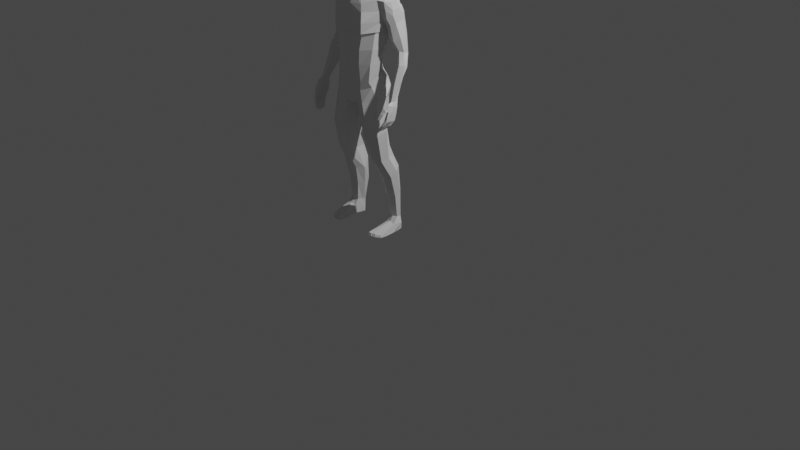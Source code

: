 # Source: uploads_files_3893085_Human_LowPoly.blend  (saved by Blender 3.3.6; exported with 4.5.12 LTS)
import bpy
from mathutils import Matrix  # noqa: F401  (used for matrix-valued properties, if any)

bpy.ops.wm.read_factory_settings(use_empty=True)
scene = bpy.context.scene
scene.name = 'Scene'

# ---- collections
col_collection = bpy.data.collections.new('Collection'); scene.collection.children.link(col_collection)

# ---- materials (node trees are filled in below, after node groups)
mat_material = bpy.data.materials.new('Material')
mat_material.alpha_threshold = 0.0
mat_material.use_transparent_shadow = False
mat_material.line_color = (0.0, 0.0, 0.0, 1.0)

# ---- material node trees
mat_material.use_nodes = True; mat_material.node_tree.nodes.clear()
_N = mat_material.node_tree.nodes; _L = mat_material.node_tree.links
n0 = _N.new('ShaderNodeOutputMaterial'); n0.name = 'Material Output'; n0.location = (300, 300)
n1 = _N.new('ShaderNodeBsdfPrincipled'); n1.name = 'Principled BSDF'; n1.location = (10, 300)
n1.distribution = 'GGX'
n1.subsurface_method = 'RANDOM_WALK_SKIN'
n1.inputs[2].default_value = 0.4
n1.inputs[3].default_value = 1.45
n1.inputs[27].default_value = (0.0, 0.0, 0.0, 1.0)
n1.inputs[28].default_value = 1.0
_L.new(n1.outputs[0], n0.inputs[0])
n0.is_active_output = True

# ---- world
world_world = bpy.data.worlds.new('World'); scene.world = world_world
world_world.use_nodes = True; world_world.node_tree.nodes.clear()
_N = world_world.node_tree.nodes; _L = world_world.node_tree.links
n0 = _N.new('ShaderNodeOutputWorld'); n0.name = 'World Output'; n0.location = (300, 300)
n1 = _N.new('ShaderNodeBackground'); n1.name = 'Background'; n1.location = (10, 300)
n1.inputs[0].default_value = (0.05088, 0.05088, 0.05088, 1.0)
_L.new(n1.outputs[0], n0.inputs[0])
n0.is_active_output = True
world_world.color = (0.05088, 0.05088, 0.05088)
world_world.use_sun_shadow = False
world_world.sun_shadow_jitter_overblur = 0.0

# ---- cameras
cam_camera = bpy.data.cameras.new('Camera')
cam_camera.clip_end = 100.0
cam_camera.ortho_scale = 7.314

# ---- lights
light_light = bpy.data.lights.new('Light', 'POINT')
light_light.transmission_factor = 0.0
light_light.energy = 1000.0
light_light.shadow_soft_size = 0.1
light_light.shadow_maximum_resolution = 0.006
light_light.use_absolute_resolution = True

# ---- meshes
me_cube = bpy.data.meshes.new('Cube')
me_cube.from_pydata([(0.1095, 0.01851, 2.775), (0.08881, -0.003416, 2.539), (0.1089, -0.2168, 2.748), (0.07407, -0.1296, 2.452), (0.0, 0.02597, 2.54), (0.0, -0.23, 2.766), (0.0, -0.1413, 2.429), (0.0, 0.03204, 2.793), (0.124, 0.0662, 2.677), (0.1254, -0.2137, 2.598), (0.0, 0.08273, 2.676), (0.0, -0.2638, 2.588), (0.1249, -0.09442, 2.805), (0.1156, -0.06576, 2.504), (0.0, -0.102, 2.829), (0.1548, -0.08566, 2.641), (0.0, -0.2223, 2.434), (0.0924, -0.1621, 2.455), (0.1066, -0.08739, 2.529), (0.1167, 0.00584, 2.558), (0.0, 0.0395, 2.553), (0.0, -0.07542, 2.338), (0.0, 0.09701, 2.442), (0.1208, -0.001946, 2.413), (0.08022, -0.05364, 2.353), (0.09138, 0.0689, 2.443), (0.0, -0.1165, 2.258), (0.0, 0.2097, 2.339), (0.2751, 0.06056, 2.354), (0.2518, -0.02372, 2.31), (0.262, 0.1905, 2.343), (0.0, -0.1579, 2.102), (0.0, 0.2427, 2.182), (0.3046, 0.1262, 2.046), (0.3162, 0.04036, 2.057), (0.2832, 0.2123, 2.101), (0.0, -0.1598, 1.693), (0.0, 0.1521, 1.755), (0.2592, 0.00463, 1.734), (0.2151, -0.07723, 1.715), (0.2086, 0.07373, 1.745), (0.0, -0.1443, 1.528), (0.0, 0.1614, 1.655), (0.2517, -0.01716, 1.595), (0.207, -0.09114, 1.544), (0.1901, 0.08364, 1.634), (0.43, 0.1304, 2.142), (0.3782, 0.1015, 2.323), (0.3318, 0.1344, 2.314), (0.3817, 0.1979, 2.139), (0.3582, 0.0494, 2.303), (0.4133, 0.05588, 2.121), (0.3024, 0.008358, 2.131), (0.3935, 0.04181, 2.186), (0.3161, 0.1241, 2.119), (0.2646, 0.2129, 2.17), (0.4281, 0.1217, 2.205), (0.3757, 0.1932, 2.202), (0.2857, 0.06432, 1.992), (0.2263, 0.1536, 1.94), (0.0, 0.1965, 1.941), (0.0, -0.1503, 1.994), (0.2551, -0.05466, 2.004), (0.3473, 0.004832, 2.155), (0.318, -0.00131, 2.306), (0.3215, 0.07287, 2.348), (0.3235, 0.1797, 2.334), (0.3118, 0.2278, 2.191), (0.3742, 0.02482, 2.093), (0.3329, 0.2318, 2.122), (0.4438, 0.1733, 1.809), (0.4836, 0.1429, 1.844), (0.4353, 0.0781, 1.858), (0.4689, 0.1065, 1.852), (0.3539, 0.1426, 1.83), (0.3457, 0.1858, 1.857), (0.3922, 0.09699, 1.841), (0.4353, 0.1859, 1.872), (0.3866, 0.2124, 1.863), (0.4874, -0.02889, 1.421), (0.4905, -0.07446, 1.43), (0.5033, -0.0567, 1.43), (0.4656, -0.04355, 1.414), (0.4691, -0.008286, 1.409), (0.4734, -0.0668, 1.422), (0.4866, -0.004856, 1.414), (0.4803, 0.01353, 1.408), (0.371, 0.1872, 1.785), (0.4014, 0.19, 1.778), (0.5046, -0.05126, 1.381), (0.4891, -0.1195, 1.409), (0.5185, -0.08574, 1.397), (0.4785, -0.07085, 1.377), (0.4789, -0.04045, 1.366), (0.4636, -0.09931, 1.398), (0.4931, -0.005597, 1.358), (0.4797, 0.01041, 1.354), (0.5052, -0.07853, 1.322), (0.5108, -0.1279, 1.35), (0.5258, -0.09903, 1.339), (0.4839, -0.09071, 1.331), (0.4837, -0.06458, 1.322), (0.4831, -0.1199, 1.341), (0.4886, -0.01068, 1.298), (0.4646, -0.01102, 1.299), (0.4996, -0.1023, 1.251), (0.5111, -0.1516, 1.275), (0.5163, -0.1249, 1.265), (0.4889, -0.1257, 1.265), (0.4893, -0.09637, 1.251), (0.4838, -0.1529, 1.275), (0.4848, -0.037, 1.237), (0.486, -0.02796, 1.239), (0.4538, -0.1162, 1.377), (0.4716, -0.1489, 1.385), (0.4997, -0.1443, 1.352), (0.4547, -0.1334, 1.34), (0.4443, -0.1519, 1.329), (0.4541, -0.175, 1.333), (0.4844, -0.1685, 1.321), (0.4548, -0.1591, 1.314), (0.437, -0.1787, 1.274), (0.4417, -0.1979, 1.279), (0.4626, -0.1915, 1.269), (0.4381, -0.1882, 1.264), (0.51, -0.1558, 1.264), (0.5122, -0.1328, 1.253), (0.4832, -0.1567, 1.264), (0.4868, -0.1307, 1.257), (0.4866, -0.1793, 1.212), (0.4673, -0.1714, 1.203), (0.4648, -0.1789, 1.22), (0.4667, -0.1578, 1.212), (0.4437, -0.1991, 1.154), (0.4227, -0.197, 1.148), (0.4313, -0.198, 1.166), (0.4292, -0.1829, 1.162), (0.487, -0.1301, 1.256), (0.4863, -0.1013, 1.243), (0.4954, -0.1082, 1.24), (0.4824, -0.04185, 1.229), (0.5129, -0.1301, 1.251), (0.4841, -0.03239, 1.233), (0.4643, -0.1544, 1.207), (0.465, -0.1319, 1.201), (0.4631, -0.142, 1.189), (0.4562, -0.07184, 1.182), (0.4832, -0.1569, 1.198), (0.467, -0.06069, 1.189), (0.4224, -0.1805, 1.155), (0.4205, -0.1641, 1.149), (0.4137, -0.1795, 1.138), (0.4212, -0.1089, 1.148), (0.4344, -0.1833, 1.145), (0.4333, -0.09647, 1.159), (0.5082, 0.07658, 1.736), (0.4747, 0.03734, 1.744), (0.4309, 0.0543, 1.729), (0.396, 0.09284, 1.705), (0.4116, 0.1378, 1.667), (0.504, 0.111, 1.719), (0.4614, 0.131, 1.693), (0.3767, 0.1246, 1.679), (0.477, -0.01857, 1.586), (0.4293, 0.03028, 1.565), (0.4334, 0.06969, 1.54), (0.4907, 0.03433, 1.572), (0.5106, 0.01592, 1.585), (0.4469, -0.005688, 1.574), (0.476, 0.05938, 1.555), (0.4225, 0.06346, 1.543), (0.3109, 0.2035, 1.98), (0.3577, 0.2341, 1.996), (0.3987, 0.04064, 1.952), (0.3406, 0.05579, 1.939), (0.4613, 0.1363, 1.994), (0.4088, 0.1983, 2.01), (0.3224, 0.1319, 1.938), (0.4487, 0.08265, 1.979), (0.1224, -0.1339, 1.703), (0.1252, -0.09982, 2.27), (0.1272, -0.1233, 1.541), (0.1771, -0.1505, 2.104), (0.1649, -0.1369, 1.975), (0.1523, 0.2537, 2.174), (0.1307, 0.1928, 1.941), (0.1316, 0.1461, 1.76), (0.121, 0.2019, 2.345), (0.1169, 0.164, 1.646), (0.1923, 0.04206, 2.376), (0.1859, 0.1005, 2.387), (0.1797, -0.0162, 2.349), (0.0, 0.03104, 1.249), (0.0, -0.1435, 1.441), (0.0, 0.187, 1.602), (0.1284, -0.1281, 1.463), (0.2307, -0.0761, 1.501), (0.2727, 0.006028, 1.516), (0.2125, 0.1235, 1.581), (0.1048, 0.1875, 1.601), (0.0, -0.124, 1.311), (0.03472, 0.03537, 1.246), (0.0686, -0.1104, 1.321), (0.2716, -0.05023, 1.392), (0.3137, 0.02539, 1.403), (0.2405, 0.1503, 1.48), (0.0, 0.2032, 1.44), (0.0, 0.1922, 1.506), (0.02905, 0.214, 1.526), (0.1778, 0.1824, 1.537), (0.03048, 0.2239, 1.451), (0.0, 0.1698, 1.318), (0.05751, 0.188, 1.291), (0.2256, 0.1422, 1.318), (0.1805, 0.2124, 1.448), (0.1615, -0.1374, 1.343), (0.1139, 0.1754, 1.293), (0.1129, 0.2187, 1.548), (0.1124, 0.2465, 1.45), (0.0, -0.1422, 1.369), (0.0, 0.195, 1.581), (0.02928, 0.2091, 1.555), (0.2268, -0.1319, 0.9999), (0.311, -0.08455, 1.045), (0.3336, 0.009817, 1.076), (0.2575, 0.04308, 0.5478), (0.0938, 0.01532, 1.026), (0.1469, -0.1086, 0.9858), (0.1656, 0.1387, 1.123), (0.1136, 0.1582, 1.105), (0.2555, 0.08274, 1.108), (0.1042, -0.1298, 1.381), (0.2317, 0.05021, 1.539), (0.0, 0.1729, 1.63), (0.2666, 0.1052, 1.441), (0.0, 0.2018, 1.352), (0.1116, 0.1734, 1.621), (0.04886, 0.218, 1.334), (0.1308, 0.2169, 1.323), (0.1928, 0.1736, 1.35), (0.2001, 0.09292, 1.61), (0.231, 0.0512, 1.588), (0.2463, -0.04654, 0.7297), (0.3035, -0.02801, 0.7666), (0.3256, 0.04443, 0.7996), (0.2879, 0.1274, 0.1465), (0.1642, 0.07216, 0.7467), (0.1897, -0.02905, 0.7292), (0.2339, 0.1247, 0.9131), (0.1546, 0.1139, 0.8812), (0.2874, 0.09142, 0.9039), (0.3316, 0.06685, 0.586), (0.3489, 0.1252, 0.6433), (0.1453, 0.1568, 0.5158), (0.1917, 0.07898, 0.5267), (0.2161, 0.2253, 0.6641), (0.1759, 0.2259, 0.6117), (0.297, 0.1981, 0.6668), (0.33, 0.1463, 0.1482), (0.3391, 0.1852, 0.1484), (0.3453, 0.08854, 0.08369), (0.2255, 0.1832, 0.1434), (0.2344, 0.1353, 0.1469), (0.2634, 0.2283, 0.1491), (0.2158, 0.2205, 0.143), (0.3091, 0.2064, 0.1514), (0.3437, 0.1754, 0.4005), (0.3298, 0.124, 0.3681), (0.2116, 0.1203, 0.3365), (0.1809, 0.1862, 0.3272), (0.292, 0.2273, 0.4111), (0.235, 0.2512, 0.4082), (0.1861, 0.2419, 0.3766), (0.2692, 0.1041, 0.3421), (0.2686, 0.05013, 0.007503), (0.3607, 0.07154, 0.00683), (0.3542, 0.1239, 0.004021), (0.2732, 0.1267, 0.001242), (0.2261, 0.1217, 0.003674), (0.2173, 0.05227, 0.01116), (0.2759, 0.2248, 0.001242), (0.214, 0.212, 0.001242), (0.33, 0.2041, 0.001242), (0.292, 0.09556, 0.1015), (0.2179, 0.2194, 0.07316), (0.2773, 0.2339, 0.07057), (0.2369, 0.1006, 0.08302), (0.366, 0.1698, 0.08494), (0.3312, 0.2059, 0.07279), (0.2191, 0.1755, 0.07056), (0.2685, -0.06597, 0.04595), (0.2785, -0.04865, 0.00246), (0.3625, -0.02725, 0.002345), (0.2131, -0.02814, 0.002319), (0.2281, -0.05983, 0.04559), (0.3547, -0.03845, 0.03871), (0.357, -0.09422, 0.004083), (0.2237, -0.14, 0.005414), (0.2271, -0.1305, 0.03329), (0.3513, -0.08869, 0.02449), (0.2264, -0.09136, 0.0397), (0.3534, -0.05736, 0.03139), (0.3609, -0.05257, 0.003011), (0.2166, -0.07546, 0.0003487), (0.2747, -0.09635, 0.03644), (0.2676, -0.08758, 0.04035), (0.277, -0.08912, 0.002719), (0.2717, -0.07979, 0.002812), (0.2776, -0.1328, 0.004799), (0.2739, -0.1201, 0.0312), (0.2638, -0.1397, 0.00469), (0.2632, -0.1296, 0.03188), (0.299, -0.1286, 0.004657), (0.2962, -0.1177, 0.03123), (0.3327, -0.1085, 0.003622), (0.3305, -0.09608, 0.02463), (0.2464, 0.2192, 2.261), (0.0, 0.2333, 2.266), (0.0, -0.144, 2.177), (0.2811, -0.01321, 2.213), (0.412, 0.1121, 2.254), (0.3644, 0.1782, 2.253), (0.3849, 0.04561, 2.234), (0.3115, 0.2018, 2.262), (0.3358, 0.00177, 2.227), (0.1574, -0.1274, 2.198), (0.153, 0.2432, 2.268), (0.2958, 0.09227, 2.031), (0.0, 0.2316, 2.069), (0.2681, -0.0572, 2.026), (0.2415, 0.1858, 2.045), (0.0, -0.1663, 2.021), (0.1724, -0.1495, 2.007), (0.1449, 0.2325, 2.064), (0.2269, 0.1812, 0.7791), (0.1731, 0.1746, 0.7576), (0.2891, 0.1395, 0.7894), (0.2224, 0.1064, 1.855), (0.0, -0.1681, 1.837), (0.2702, 0.0308, 1.858), (0.0, 0.1713, 1.851), (0.2356, -0.06621, 1.857), (0.1394, -0.1429, 1.846), (0.1312, 0.1685, 1.853)], [], [(3, 6, 21, 24), (15, 12, 2, 9), (10, 7, 0, 8), (9, 2, 5, 11), (12, 14, 5, 2), (17, 9, 11, 16), (20, 10, 8, 19), (18, 15, 9, 17), (19, 8, 15, 18), (0, 7, 14, 12), (8, 0, 12, 15), (4, 1, 25, 22), (6, 3, 17, 16), (13, 1, 19, 18), (1, 4, 20, 19), (3, 13, 18, 17), (22, 25, 187, 27), (190, 189, 28, 30), (13, 3, 24, 23), (1, 13, 23, 25), (319, 325, 182, 52), (317, 326, 184, 32), (24, 180, 29, 191), (189, 191, 29, 28), (341, 342, 179, 39), (340, 343, 186, 37), (65, 64, 50, 47), (324, 63, 53, 322), (39, 179, 181, 44), (37, 186, 188, 42), (339, 341, 39, 38), (337, 339, 38, 40), (43, 44, 196, 197), (38, 39, 44, 43), (40, 38, 43, 45), (320, 322, 53, 56), (321, 320, 56, 57), (66, 65, 47, 48), (323, 66, 48, 321), (177, 171, 75, 74), (176, 175, 71, 77), (68, 51, 53, 63), (35, 33, 54, 55), (33, 34, 52, 54), (46, 49, 57, 56), (51, 46, 56, 53), (69, 35, 55, 67), (330, 327, 58, 59), (327, 329, 62, 58), (328, 333, 185, 60), (329, 332, 183, 62), (49, 69, 67, 57), (34, 68, 63, 52), (171, 172, 78, 75), (173, 174, 76, 72), (316, 30, 66, 323), (30, 28, 65, 66), (319, 52, 63, 324), (28, 29, 64, 65), (75, 78, 88, 87), (163, 168, 84, 80), (167, 163, 80, 81), (168, 164, 82, 84), (172, 176, 77, 78), (175, 178, 73, 71), (174, 177, 74, 76), (178, 173, 72, 73), (81, 80, 90, 91), (84, 82, 92, 94), (79, 81, 91, 89), (86, 85, 95, 96), (77, 71, 70), (164, 170, 83, 82), (78, 77, 70, 88), (166, 167, 81, 79), (92, 93, 101, 100), (87, 74, 75), (170, 165, 86, 83), (165, 169, 85, 86), (169, 166, 79, 85), (95, 89, 97, 103), (93, 96, 104, 101), (94, 102, 116, 113), (80, 84, 94, 90), (83, 86, 96, 93), (85, 79, 89, 95), (82, 83, 93, 92), (101, 104, 112, 109), (98, 102, 110, 106), (99, 98, 106, 107), (102, 100, 108, 110), (96, 95, 103, 104), (89, 91, 99, 97), (94, 92, 100, 102), (91, 90, 98, 99), (108, 107, 126, 128), (103, 97, 105, 111), (100, 101, 109, 108), (104, 103, 111, 112), (97, 99, 107, 105), (116, 115, 119, 120), (98, 90, 114, 115), (90, 94, 113, 114), (102, 98, 115, 116), (117, 120, 124, 121), (115, 114, 118, 119), (113, 116, 120, 117), (114, 113, 117, 118), (122, 121, 124, 123), (118, 117, 121, 122), (120, 119, 123, 124), (119, 118, 122, 123), (125, 127, 131, 129), (106, 110, 127, 125), (110, 108, 128, 127), (107, 106, 125, 126), (130, 129, 133, 134), (126, 125, 129, 130), (128, 126, 130, 132), (127, 128, 132, 131), (134, 133, 135, 136), (132, 130, 134, 136), (131, 132, 136, 135), (129, 131, 135, 133), (112, 111, 140, 142), (105, 107, 141, 139), (139, 141, 147, 145), (142, 140, 146, 148), (109, 112, 142, 138), (111, 105, 139, 140), (108, 109, 138, 137), (107, 108, 137, 141), (144, 148, 154, 150), (147, 143, 149, 153), (137, 138, 144, 143), (141, 137, 143, 147), (138, 142, 148, 144), (140, 139, 145, 146), (151, 153, 149, 150), (152, 151, 150, 154), (146, 145, 151, 152), (148, 146, 152, 154), (145, 147, 153, 151), (143, 144, 150, 149), (70, 71, 160, 161), (88, 70, 161, 159), (87, 88, 159, 162), (71, 73, 155, 160), (74, 87, 162, 158), (76, 74, 158, 157), (73, 72, 156, 155), (72, 76, 157, 156), (161, 160, 166, 169), (159, 161, 169, 165), (162, 159, 165, 170), (160, 155, 167, 166), (158, 162, 170, 164), (157, 158, 164, 168), (155, 156, 163, 167), (156, 157, 168, 163), (51, 68, 173, 178), (34, 33, 177, 174), (46, 51, 178, 175), (69, 49, 176, 172), (68, 34, 174, 173), (35, 69, 172, 171), (49, 46, 175, 176), (33, 35, 171, 177), (23, 24, 191, 189), (181, 179, 36, 41), (180, 24, 21, 26), (325, 180, 26, 318), (332, 182, 31, 331), (342, 183, 61, 338), (326, 187, 30, 316), (343, 185, 59, 337), (188, 186, 40, 45), (187, 25, 190, 30), (333, 184, 55, 330), (25, 23, 189, 190), (44, 181, 195, 196), (181, 41, 193, 195), (195, 193, 219, 231), (188, 45, 240, 236), (45, 43, 241, 240), (42, 188, 236, 233), (215, 202, 227, 222), (199, 217, 208, 221), (192, 201, 202, 200), (208, 217, 218, 210), (218, 217, 209, 214), (210, 218, 238, 237), (206, 210, 237, 235), (205, 234, 239, 214), (201, 192, 211, 212), (194, 199, 221, 220), (216, 213, 230, 228), (215, 195, 231, 202), (217, 199, 198, 209), (216, 238, 239, 213), (205, 214, 209, 198), (215, 203, 196, 195), (208, 210, 206, 207), (220, 221, 208, 207), (212, 216, 228, 229), (203, 215, 222, 223), (227, 226, 246, 247), (230, 224, 244, 250), (222, 227, 247, 242), (223, 222, 242, 243), (213, 204, 224, 230), (204, 197, 196, 203), (202, 201, 226, 227), (201, 212, 229, 226), (197, 204, 234, 232), (231, 219, 200, 202), (240, 241, 232, 198), (232, 234, 205, 198), (233, 236, 199, 194), (237, 238, 216, 212), (235, 237, 212, 211), (239, 238, 218, 214), (236, 240, 198, 199), (239, 234, 204, 213), (241, 43, 197, 232), (204, 203, 223, 224), (243, 242, 225, 251), (249, 248, 334, 335), (246, 249, 335), (248, 250, 336, 334), (224, 223, 243, 244), (228, 230, 250, 248), (226, 229, 249, 246), (229, 228, 248, 249), (269, 272, 264, 261), (271, 270, 265, 263), (266, 267, 258, 259), (268, 269, 261, 262), (242, 247, 254, 225), (250, 244, 336), (247, 246, 253, 254), (244, 243, 251, 252), (288, 287, 276, 282), (286, 279, 293, 294), (275, 260, 295, 292), (284, 285, 280, 281), (272, 271, 263, 264), (267, 273, 245, 258), (273, 268, 262, 245), (270, 266, 259, 265), (257, 252, 266, 270), (225, 254, 268, 273), (251, 225, 273, 267), (256, 255, 271, 272), (254, 253, 269, 268), (252, 251, 267, 266), (255, 257, 270, 271), (253, 256, 272, 269), (277, 276, 275, 274), (277, 278, 281, 280), (276, 277, 280, 282), (278, 277, 274, 279), (286, 289, 278, 279), (287, 260, 275, 276), (285, 288, 282, 280), (289, 284, 281, 278), (261, 264, 284, 289), (263, 265, 288, 285), (259, 258, 260, 287), (262, 261, 289, 286), (264, 263, 285, 284), (258, 245, 283, 260), (245, 262, 286, 283), (265, 259, 287, 288), (302, 301, 299, 296), (305, 300, 298, 311), (283, 286, 294, 290), (274, 275, 292, 291), (260, 283, 290, 295), (279, 274, 291, 293), (311, 298, 297, 310), (300, 303, 297, 298), (306, 312, 308), (294, 293, 303, 300), (295, 290, 304, 301), (293, 291, 307, 303), (292, 295, 301, 302), (299, 315, 314, 296), (305, 290, 294, 300), (306, 291, 292, 302), (301, 304, 313, 315), (306, 308, 309, 304), (303, 307, 310, 297), (291, 306, 304, 290), (307, 291, 290, 305), (310, 307, 305, 311), (313, 304, 309), (312, 313, 309, 308), (312, 306, 302, 314), (315, 299, 301), (314, 315, 313, 312), (314, 302, 296), (184, 326, 316, 55), (182, 325, 318, 31), (29, 319, 324, 64), (55, 316, 323, 67), (67, 323, 321, 57), (48, 47, 320, 321), (47, 50, 322, 320), (64, 324, 322, 50), (27, 187, 326, 317), (29, 180, 325, 319), (185, 333, 330, 59), (183, 332, 331, 61), (52, 182, 332, 329), (32, 184, 333, 328), (54, 52, 329, 327), (55, 54, 327, 330), (335, 256, 253, 246), (336, 244, 252, 257), (334, 336, 257, 255), (335, 334, 255, 256), (186, 343, 337, 40), (179, 342, 338, 36), (59, 58, 339, 337), (58, 62, 341, 339), (60, 185, 343, 340), (62, 183, 342, 341)])
_uv = me_cube.uv_layers.new(name='UVMap')
_uv.uv.foreach_set('vector', [0.3357, 0.7369, 0.25, 0.7389, 0.25, 0.7389, 0.3357, 0.7369, 0.5, 0.625, 0.625, 0.625, 0.625, 0.75, 0.5, 0.75, 0.5, 0.375, 0.625, 0.375, 0.625, 0.5, 0.5, 0.5, 0.5, 0.75, 0.625, 0.75, 0.625, 0.875, 0.5, 0.875, 0.625, 0.625, 0.75, 0.625, 0.75, 0.75, 0.625, 0.75, 0.375, 0.75, 0.5, 0.75, 0.5, 0.875, 0.375, 0.875, 0.375, 0.375, 0.5, 0.375, 0.5, 0.5, 0.375, 0.5, 0.375, 0.625, 0.5, 0.625, 0.5, 0.75, 0.375, 0.75, 0.375, 0.5, 0.5, 0.5, 0.5, 0.625, 0.375, 0.625, 0.625, 0.5, 0.75, 0.5, 0.75, 0.625, 0.625, 0.625, 0.5, 0.5, 0.625, 0.5, 0.625, 0.625, 0.5, 0.625, 0.25, 0.5149, 0.3389, 0.5169, 0.3389, 0.5169, 0.25, 0.5149, 0.25, 0.7389, 0.3357, 0.7369, 0.375, 0.75, 0.25, 0.75, 0.3598, 0.6248, 0.3389, 0.5169, 0.375, 0.5, 0.375, 0.625, 0.3389, 0.5169, 0.25, 0.5149, 0.25, 0.5, 0.375, 0.5, 0.3357, 0.7369, 0.3598, 0.6248, 0.375, 0.625, 0.375, 0.75, 0.25, 0.5149, 0.3389, 0.5169, 0.2935, 0.5159, 0.25, 0.5149, 0.3586, 0.5174, 0.3598, 0.6248, 0.3598, 0.6248, 0.3586, 0.5174, 0.3598, 0.6248, 0.3357, 0.7369, 0.3357, 0.7369, 0.3598, 0.6248, 0.3389, 0.5169, 0.3598, 0.6248, 0.3598, 0.6248, 0.3389, 0.5169, 0.3572, 0.7364, 0.2821, 0.7382, 0.2806, 0.7382, 0.3572, 0.7364, 0.25, 0.5149, 0.2928, 0.5158, 0.2935, 0.5159, 0.25, 0.5149, 0.3357, 0.7369, 0.2835, 0.7381, 0.3572, 0.7364, 0.3572, 0.7364, 0.3598, 0.6248, 0.3572, 0.7364, 0.3572, 0.7364, 0.3598, 0.6248, 0.3572, 0.7364, 0.3009, 0.7377, 0.3066, 0.7376, 0.3572, 0.7364, 0.25, 0.5149, 0.3002, 0.516, 0.3003, 0.516, 0.25, 0.5149, 0.3598, 0.6248, 0.3572, 0.7364, 0.3572, 0.7364, 0.3598, 0.6248, 0.3572, 0.7364, 0.3572, 0.7364, 0.3572, 0.7364, 0.3572, 0.7364, 0.3572, 0.7364, 0.3066, 0.7376, 0.3065, 0.7376, 0.3572, 0.7364, 0.25, 0.5149, 0.3003, 0.516, 0.2995, 0.516, 0.25, 0.5149, 0.3598, 0.6248, 0.3572, 0.7364, 0.3572, 0.7364, 0.3598, 0.6248, 0.3586, 0.5174, 0.3598, 0.6248, 0.3598, 0.6248, 0.3586, 0.5174, 0.3598, 0.6248, 0.3572, 0.7364, 0.3572, 0.7364, 0.3598, 0.6248, 0.3598, 0.6248, 0.3572, 0.7364, 0.3572, 0.7364, 0.3598, 0.6248, 0.3586, 0.5174, 0.3598, 0.6248, 0.3598, 0.6248, 0.3586, 0.5174, 0.3598, 0.6248, 0.3572, 0.7364, 0.3572, 0.7364, 0.3598, 0.6248, 0.3586, 0.5174, 0.3598, 0.6248, 0.3598, 0.6248, 0.3586, 0.5174, 0.3586, 0.5174, 0.3598, 0.6248, 0.3598, 0.6248, 0.3586, 0.5174, 0.3586, 0.5174, 0.3586, 0.5174, 0.3586, 0.5174, 0.3586, 0.5174, 0.0, 0.0, 0.0, 0.0, 0.0, 0.0, 0.0, 0.0, 0.0, 0.0, 0.0, 0.0, 0.0, 0.0, 0.0, 0.0, 0.0, 0.0, 0.0, 0.0, 0.0, 0.0, 0.0, 0.0, 0.0, 0.0, 0.0, 0.0, 0.0, 0.0, 0.0, 0.0, 0.0, 0.0, 0.0, 0.0, 0.0, 0.0, 0.0, 0.0, 0.0, 0.0, 0.0, 0.0, 0.0, 0.0, 0.0, 0.0, 0.0, 0.0, 0.0, 0.0, 0.0, 0.0, 0.0, 0.0, 0.0, 0.0, 0.0, 0.0, 0.0, 0.0, 0.0, 0.0, 0.3586, 0.5174, 0.3598, 0.6248, 0.3598, 0.6248, 0.3586, 0.5174, 0.3598, 0.6248, 0.3572, 0.7364, 0.3572, 0.7364, 0.3598, 0.6248, 0.25, 0.5149, 0.2967, 0.5159, 0.3001, 0.516, 0.25, 0.5149, 0.3572, 0.7364, 0.2879, 0.738, 0.2951, 0.7379, 0.3572, 0.7364, 0.0, 0.0, 0.0, 0.0, 0.0, 0.0, 0.0, 0.0, 0.0, 0.0, 0.0, 0.0, 0.0, 0.0, 0.0, 0.0, 0.0, 0.0, 0.0, 0.0, 0.0, 0.0, 0.0, 0.0, 0.0, 0.0, 0.0, 0.0, 0.0, 0.0, 0.0, 0.0, 0.3586, 0.5174, 0.3586, 0.5174, 0.3586, 0.5174, 0.3586, 0.5174, 0.3586, 0.5174, 0.3598, 0.6248, 0.3598, 0.6248, 0.3586, 0.5174, 0.3572, 0.7364, 0.3572, 0.7364, 0.3572, 0.7364, 0.3572, 0.7364, 0.3598, 0.6248, 0.3572, 0.7364, 0.3572, 0.7364, 0.3598, 0.6248, 0.0, 0.0, 0.0, 0.0, 0.0, 0.0, 0.0, 0.0, 0.0, 0.0, 0.0, 0.0, 0.0, 0.0, 0.0, 0.0, 0.0, 0.0, 0.0, 0.0, 0.0, 0.0, 0.0, 0.0, 0.0, 0.0, 0.0, 0.0, 0.0, 0.0, 0.0, 0.0, 0.0, 0.0, 0.0, 0.0, 0.0, 0.0, 0.0, 0.0, 0.0, 0.0, 0.0, 0.0, 0.0, 0.0, 0.0, 0.0, 0.0, 0.0, 0.0, 0.0, 0.0, 0.0, 0.0, 0.0, 0.0, 0.0, 0.0, 0.0, 0.0, 0.0, 0.0, 0.0, 0.0, 0.0, 0.0, 0.0, 0.0, 0.0, 0.0, 0.0, 0.0, 0.0, 0.0, 0.0, 0.0, 0.0, 0.0, 0.0, 0.0, 0.0, 0.0, 0.0, 0.0, 0.0, 0.0, 0.0, 0.0, 0.0, 0.0, 0.0, 0.0, 0.0, 0.0, 0.0, 0.0, 0.0, 0.0, 0.0, 0.0, 0.0, 0.0, 0.0, 0.0, 0.0, 0.0, 0.0, 0.0, 0.0, 0.0, 0.0, 0.0, 0.0, 0.0, 0.0, 0.0, 0.0, 0.0, 0.0, 0.0, 0.0, 0.0, 0.0, 0.0, 0.0, 0.0, 0.0, 0.0, 0.0, 0.0, 0.0, 0.0, 0.0, 0.0, 0.0, 0.0, 0.0, 0.0, 0.0, 0.0, 0.0, 0.0, 0.0, 0.0, 0.0, 0.0, 0.0, 0.0, 0.0, 0.0, 0.0, 0.0, 0.0, 0.0, 0.0, 0.0, 0.0, 0.0, 0.0, 0.0, 0.0, 0.0, 0.0, 0.0, 0.0, 0.0, 0.0, 0.0, 0.0, 0.0, 0.0, 0.0, 0.0, 0.0, 0.0, 0.0, 0.0, 0.0, 0.0, 0.0, 0.0, 0.0, 0.0, 0.0, 0.0, 0.0, 0.0, 0.0, 0.0, 0.0, 0.0, 0.0, 0.0, 0.0, 0.0, 0.0, 0.0, 0.0, 0.0, 0.0, 0.0, 0.0, 0.0, 0.0, 0.0, 0.0, 0.0, 0.0, 0.0, 0.0, 0.0, 0.0, 0.0, 0.0, 0.0, 0.0, 0.0, 0.0, 0.0, 0.0, 0.0, 0.0, 0.0, 0.0, 0.0, 0.0, 0.0, 0.0, 0.0, 0.0, 0.0, 0.0, 0.0, 0.0, 0.0, 0.0, 0.0, 0.0, 0.0, 0.0, 0.0, 0.0, 0.0, 0.0, 0.0, 0.0, 0.0, 0.0, 0.0, 0.0, 0.0, 0.0, 0.0, 0.0, 0.0, 0.0, 0.0, 0.0, 0.0, 0.0, 0.0, 0.0, 0.0, 0.0, 0.0, 0.0, 0.0, 0.0, 0.0, 0.0, 0.0, 0.0, 0.0, 0.0, 0.0, 0.0, 0.0, 0.0, 0.0, 0.0, 0.0, 0.0, 0.0, 0.0, 0.0, 0.0, 0.0, 0.0, 0.0, 0.0, 0.0, 0.0, 0.0, 0.0, 0.0, 0.0, 0.0, 0.0, 0.0, 0.0, 0.0, 0.0, 0.0, 0.0, 0.0, 0.0, 0.0, 0.0, 0.0, 0.0, 0.0, 0.0, 0.0, 0.0, 0.0, 0.0, 0.0, 0.0, 0.0, 0.0, 0.0, 0.0, 0.0, 0.0, 0.0, 0.0, 0.0, 0.0, 0.0, 0.0, 0.0, 0.0, 0.0, 0.0, 0.0, 0.0, 0.0, 0.0, 0.0, 0.0, 0.0, 0.0, 0.0, 0.0, 0.0, 0.0, 0.0, 0.0, 0.0, 0.0, 0.0, 0.0, 0.0, 0.0, 0.0, 0.0, 0.0, 0.0, 0.0, 0.0, 0.0, 0.0, 0.0, 0.0, 0.0, 0.0, 0.0, 0.0, 0.0, 0.0, 0.0, 0.0, 0.0, 0.0, 0.0, 0.0, 0.0, 0.0, 0.0, 0.0, 0.0, 0.0, 0.0, 0.0, 0.0, 0.0, 0.0, 0.0, 0.0, 0.0, 0.0, 0.0, 0.0, 0.0, 0.0, 0.0, 0.0, 0.0, 0.0, 0.0, 0.0, 0.0, 0.0, 0.0, 0.0, 0.0, 0.0, 0.0, 0.0, 0.0, 0.0, 0.0, 0.0, 0.0, 0.0, 0.0, 0.0, 0.0, 0.0, 0.0, 0.0, 0.0, 0.0, 0.0, 0.0, 0.0, 0.0, 0.0, 0.0, 0.0, 0.0, 0.0, 0.0, 0.0, 0.0, 0.0, 0.0, 0.0, 0.0, 0.0, 0.0, 0.0, 0.0, 0.0, 0.0, 0.0, 0.0, 0.0, 0.0, 0.0, 0.0, 0.0, 0.0, 0.0, 0.0, 0.0, 0.0, 0.0, 0.0, 0.0, 0.0, 0.0, 0.0, 0.0, 0.0, 0.0, 0.0, 0.0, 0.0, 0.0, 0.0, 0.0, 0.0, 0.0, 0.0, 0.0, 0.0, 0.0, 0.0, 0.0, 0.0, 0.0, 0.0, 0.0, 0.0, 0.0, 0.0, 0.0, 0.0, 0.0, 0.0, 0.0, 0.0, 0.0, 0.0, 0.0, 0.0, 0.0, 0.0, 0.0, 0.0, 0.0, 0.0, 0.0, 0.0, 0.0, 0.0, 0.0, 0.0, 0.0, 0.0, 0.0, 0.0, 0.0, 0.0, 0.0, 0.0, 0.0, 0.0, 0.0, 0.0, 0.0, 0.0, 0.0, 0.0, 0.0, 0.0, 0.0, 0.0, 0.0, 0.0, 0.0, 0.0, 0.0, 0.0, 0.0, 0.0, 0.0, 0.0, 0.0, 0.0, 0.0, 0.0, 0.0, 0.0, 0.0, 0.0, 0.0, 0.0, 0.0, 0.0, 0.0, 0.0, 0.0, 0.0, 0.0, 0.0, 0.0, 0.0, 0.0, 0.0, 0.0, 0.0, 0.0, 0.0, 0.0, 0.0, 0.0, 0.0, 0.0, 0.0, 0.0, 0.0, 0.0, 0.0, 0.0, 0.0, 0.0, 0.0, 0.0, 0.0, 0.0, 0.0, 0.0, 0.0, 0.0, 0.0, 0.0, 0.0, 0.0, 0.0, 0.0, 0.0, 0.0, 0.0, 0.0, 0.0, 0.0, 0.0, 0.0, 0.0, 0.0, 0.0, 0.0, 0.0, 0.0, 0.0, 0.0, 0.0, 0.0, 0.0, 0.0, 0.0, 0.0, 0.0, 0.0, 0.0, 0.0, 0.0, 0.0, 0.0, 0.0, 0.0, 0.0, 0.0, 0.0, 0.0, 0.0, 0.0, 0.0, 0.0, 0.0, 0.0, 0.0, 0.0, 0.0, 0.0, 0.0, 0.0, 0.0, 0.0, 0.0, 0.0, 0.0, 0.0, 0.0, 0.0, 0.0, 0.0, 0.0, 0.0, 0.0, 0.0, 0.0, 0.0, 0.0, 0.0, 0.0, 0.0, 0.0, 0.0, 0.0, 0.0, 0.0, 0.0, 0.0, 0.0, 0.0, 0.0, 0.0, 0.0, 0.0, 0.0, 0.0, 0.0, 0.0, 0.0, 0.0, 0.0, 0.0, 0.0, 0.0, 0.0, 0.0, 0.0, 0.0, 0.0, 0.0, 0.0, 0.0, 0.0, 0.0, 0.0, 0.0, 0.0, 0.0, 0.0, 0.0, 0.0, 0.0, 0.0, 0.0, 0.0, 0.0, 0.0, 0.0, 0.0, 0.0, 0.0, 0.0, 0.0, 0.0, 0.0, 0.0, 0.0, 0.0, 0.0, 0.0, 0.0, 0.0, 0.0, 0.0, 0.0, 0.0, 0.0, 0.0, 0.0, 0.0, 0.0, 0.0, 0.0, 0.0, 0.0, 0.0, 0.0, 0.0, 0.0, 0.0, 0.0, 0.0, 0.0, 0.0, 0.0, 0.0, 0.0, 0.0, 0.0, 0.0, 0.0, 0.0, 0.0, 0.0, 0.0, 0.0, 0.0, 0.0, 0.0, 0.0, 0.0, 0.0, 0.0, 0.0, 0.0, 0.0, 0.0, 0.0, 0.0, 0.0, 0.0, 0.0, 0.0, 0.0, 0.0, 0.0, 0.0, 0.0, 0.0, 0.0, 0.0, 0.0, 0.0, 0.0, 0.0, 0.0, 0.0, 0.0, 0.0, 0.0, 0.0, 0.0, 0.0, 0.0, 0.0, 0.0, 0.0, 0.0, 0.0, 0.0, 0.0, 0.0, 0.0, 0.0, 0.0, 0.0, 0.0, 0.0, 0.0, 0.0, 0.0, 0.0, 0.0, 0.0, 0.0, 0.0, 0.0, 0.0, 0.0, 0.0, 0.0, 0.0, 0.0, 0.0, 0.0, 0.0, 0.0, 0.0, 0.0, 0.0, 0.0, 0.0, 0.0, 0.0, 0.0, 0.0, 0.0, 0.0, 0.0, 0.0, 0.0, 0.0, 0.0, 0.0, 0.0, 0.0, 0.0, 0.0, 0.0, 0.0, 0.0, 0.0, 0.0, 0.0, 0.0, 0.0, 0.0, 0.0, 0.0, 0.0, 0.0, 0.0, 0.0, 0.0, 0.0, 0.0, 0.0, 0.0, 0.0, 0.3598, 0.6248, 0.3357, 0.7369, 0.3572, 0.7364, 0.3598, 0.6248, 0.3065, 0.7376, 0.3066, 0.7376, 0.25, 0.7389, 0.25, 0.7389, 0.2835, 0.7381, 0.3357, 0.7369, 0.25, 0.7389, 0.25, 0.7389, 0.2821, 0.7382, 0.2835, 0.7381, 0.25, 0.7389, 0.25, 0.7389, 0.2879, 0.738, 0.2806, 0.7382, 0.25, 0.7389, 0.25, 0.7389, 0.3009, 0.7377, 0.2951, 0.7379, 0.25, 0.7389, 0.25, 0.7389, 0.2928, 0.5158, 0.2935, 0.5159, 0.3586, 0.5174, 0.3586, 0.5174, 0.3002, 0.516, 0.3001, 0.516, 0.3586, 0.5174, 0.3586, 0.5174, 0.2995, 0.516, 0.3003, 0.516, 0.3586, 0.5174, 0.3586, 0.5174, 0.2935, 0.5159, 0.3389, 0.5169, 0.3586, 0.5174, 0.3586, 0.5174, 0.2967, 0.5159, 0.2935, 0.5159, 0.3586, 0.5174, 0.3586, 0.5174, 0.3389, 0.5169, 0.3598, 0.6248, 0.3598, 0.6248, 0.3586, 0.5174, 0.3572, 0.7364, 0.3065, 0.7376, 0.3065, 0.7376, 0.3572, 0.7364, 0.3065, 0.7376, 0.25, 0.7389, 0.25, 0.7389, 0.3065, 0.7376, 0.3065, 0.7376, 0.25, 0.7389, 0.25, 0.7389, 0.3065, 0.7376, 0.2995, 0.516, 0.3586, 0.5174, 0.3586, 0.5174, 0.2995, 0.516, 0.3586, 0.5174, 0.3598, 0.6248, 0.3589, 0.5426, 0.3586, 0.5174, 0.25, 0.5149, 0.2995, 0.516, 0.2995, 0.516, 0.25, 0.5149, 0.3289, 0.7371, 0.3065, 0.7376, 0.3065, 0.7376, 0.3289, 0.7371, 0.2995, 0.516, 0.3303, 0.5167, 0.2995, 0.516, 0.2995, 0.516, 0.25, 0.625, 0.2862, 0.6249, 0.3065, 0.7376, 0.25, 0.7389, 0.2995, 0.516, 0.3303, 0.5167, 0.3288, 0.5167, 0.2995, 0.516, 0.3288, 0.5167, 0.3303, 0.5167, 0.3586, 0.5174, 0.3586, 0.5174, 0.2995, 0.516, 0.3288, 0.5167, 0.3275, 0.5701, 0.2929, 0.5703, 0.25, 0.5591, 0.2995, 0.516, 0.2929, 0.5703, 0.25, 0.5883, 0.3586, 0.5174, 0.3591, 0.5603, 0.3592, 0.5669, 0.3586, 0.5174, 0.2862, 0.6249, 0.25, 0.625, 0.25, 0.625, 0.2862, 0.6249, 0.25, 0.5149, 0.2995, 0.516, 0.2995, 0.516, 0.25, 0.5149, 0.3262, 0.6248, 0.3598, 0.6248, 0.3598, 0.6248, 0.3262, 0.6248, 0.3289, 0.7371, 0.3065, 0.7376, 0.3065, 0.7376, 0.3065, 0.7376, 0.3303, 0.5167, 0.2995, 0.516, 0.3586, 0.5174, 0.3586, 0.5174, 0.3262, 0.6248, 0.3275, 0.5701, 0.3592, 0.5669, 0.3598, 0.6248, 0.3586, 0.5174, 0.3586, 0.5174, 0.3586, 0.5174, 0.3586, 0.5174, 0.3289, 0.7371, 0.3572, 0.7364, 0.3572, 0.7364, 0.3065, 0.7376, 0.2995, 0.516, 0.2995, 0.516, 0.25, 0.5591, 0.25, 0.5149, 0.25, 0.5149, 0.2995, 0.516, 0.2995, 0.516, 0.25, 0.5149, 0.2862, 0.6249, 0.3262, 0.6248, 0.3262, 0.6248, 0.2862, 0.6249, 0.3572, 0.7364, 0.3289, 0.7371, 0.3289, 0.7371, 0.3572, 0.7364, 0.3065, 0.7376, 0.2862, 0.6249, 0.2862, 0.6249, 0.3065, 0.7376, 0.3598, 0.6248, 0.3598, 0.6248, 0.3598, 0.6248, 0.3598, 0.6248, 0.3289, 0.7371, 0.3065, 0.7376, 0.3065, 0.7376, 0.3289, 0.7371, 0.3572, 0.7364, 0.3289, 0.7371, 0.3289, 0.7371, 0.3572, 0.7364, 0.3598, 0.6248, 0.3598, 0.6248, 0.3598, 0.6248, 0.3598, 0.6248, 0.3598, 0.6248, 0.3598, 0.6248, 0.3572, 0.7364, 0.3572, 0.7364, 0.3065, 0.7376, 0.2862, 0.6249, 0.2862, 0.6249, 0.3065, 0.7376, 0.2862, 0.6249, 0.2862, 0.6249, 0.2862, 0.6249, 0.2862, 0.6249, 0.3598, 0.6248, 0.3598, 0.6248, 0.3591, 0.5603, 0.3592, 0.5716, 0.3065, 0.7376, 0.25, 0.7389, 0.25, 0.7389, 0.3065, 0.7376, 0.3586, 0.5174, 0.3589, 0.5426, 0.3592, 0.5716, 0.3586, 0.5174, 0.3592, 0.5716, 0.3591, 0.5603, 0.3586, 0.5174, 0.3586, 0.5174, 0.25, 0.5149, 0.2995, 0.516, 0.2995, 0.516, 0.25, 0.5149, 0.2929, 0.5703, 0.3275, 0.5701, 0.3262, 0.6248, 0.2862, 0.6249, 0.25, 0.5883, 0.2929, 0.5703, 0.2862, 0.6249, 0.25, 0.625, 0.3592, 0.5669, 0.3275, 0.5701, 0.3288, 0.5167, 0.3586, 0.5174, 0.2995, 0.516, 0.3586, 0.5174, 0.3586, 0.5174, 0.2995, 0.516, 0.3592, 0.5669, 0.3591, 0.5603, 0.3598, 0.6248, 0.3598, 0.6248, 0.3589, 0.5426, 0.3598, 0.6248, 0.3598, 0.6248, 0.3592, 0.5716, 0.3598, 0.6248, 0.3572, 0.7364, 0.3572, 0.7364, 0.3598, 0.6248, 0.3572, 0.7364, 0.3289, 0.7371, 0.3289, 0.7371, 0.3572, 0.7364, 0.2862, 0.6249, 0.3262, 0.6248, 0.3262, 0.6248, 0.2862, 0.6249, 0.2862, 0.6249, 0.2862, 0.6249, 0.2862, 0.6249, 0.3262, 0.6248, 0.3598, 0.6248, 0.3598, 0.6248, 0.3262, 0.6248, 0.3598, 0.6248, 0.3572, 0.7364, 0.3572, 0.7364, 0.3598, 0.6248, 0.3262, 0.6248, 0.3598, 0.6248, 0.3598, 0.6248, 0.3262, 0.6248, 0.2862, 0.6249, 0.2862, 0.6249, 0.2862, 0.6249, 0.2862, 0.6249, 0.2862, 0.6249, 0.3262, 0.6248, 0.3262, 0.6248, 0.2862, 0.6249, 0.2862, 0.6249, 0.2862, 0.6249, 0.2862, 0.6249, 0.2862, 0.6249, 0.3262, 0.6248, 0.3598, 0.6248, 0.3598, 0.6248, 0.3262, 0.6248, 0.3598, 0.6248, 0.3572, 0.7364, 0.3572, 0.7364, 0.3598, 0.6248, 0.3065, 0.7376, 0.2862, 0.6249, 0.2862, 0.6249, 0.3065, 0.7376, 0.3289, 0.7371, 0.3065, 0.7376, 0.3065, 0.7376, 0.3289, 0.7371, 0.3598, 0.6248, 0.3598, 0.6248, 0.3598, 0.6248, 0.3065, 0.7376, 0.2862, 0.6249, 0.2862, 0.6249, 0.3065, 0.7376, 0.3598, 0.6248, 0.3572, 0.7364, 0.3572, 0.7364, 0.3598, 0.6248, 0.3598, 0.6248, 0.3598, 0.6248, 0.3598, 0.6248, 0.3598, 0.6248, 0.3065, 0.7376, 0.3065, 0.7376, 0.3065, 0.7376, 0.3065, 0.7376, 0.3572, 0.7364, 0.3572, 0.7364, 0.3572, 0.7364, 0.3572, 0.7364, 0.2862, 0.6249, 0.3262, 0.6248, 0.3262, 0.6248, 0.2862, 0.6249, 0.2862, 0.6249, 0.3262, 0.6248, 0.3262, 0.6248, 0.2862, 0.6249, 0.3572, 0.7364, 0.3289, 0.7371, 0.3289, 0.7371, 0.3572, 0.7364, 0.3289, 0.7371, 0.3065, 0.7376, 0.3065, 0.7376, 0.3289, 0.7371, 0.3598, 0.6248, 0.3598, 0.6248, 0.3598, 0.6248, 0.3598, 0.6248, 0.3598, 0.6248, 0.3598, 0.6248, 0.3598, 0.6248, 0.3598, 0.6248, 0.3289, 0.7371, 0.3065, 0.7376, 0.3065, 0.7376, 0.3289, 0.7371, 0.3572, 0.7364, 0.3289, 0.7371, 0.3289, 0.7371, 0.3572, 0.7364, 0.2862, 0.6249, 0.3262, 0.6248, 0.3262, 0.6248, 0.2862, 0.6249, 0.3065, 0.7376, 0.2862, 0.6249, 0.2862, 0.6249, 0.3065, 0.7376, 0.3598, 0.6248, 0.3572, 0.7364, 0.3572, 0.7364, 0.3598, 0.6248, 0.3262, 0.6248, 0.3598, 0.6248, 0.3598, 0.6248, 0.3262, 0.6248, 0.2862, 0.6249, 0.2862, 0.6249, 0.2862, 0.6249, 0.2862, 0.6249, 0.3132, 0.6249, 0.3598, 0.6248, 0.3572, 0.7364, 0.3289, 0.7371, 0.3132, 0.6249, 0.2862, 0.6249, 0.2862, 0.6249, 0.3262, 0.6248, 0.3598, 0.6248, 0.3132, 0.6249, 0.3262, 0.6248, 0.3598, 0.6248, 0.2862, 0.6249, 0.3132, 0.6249, 0.3289, 0.7371, 0.3065, 0.7376, 0.3065, 0.7376, 0.2862, 0.6249, 0.2862, 0.6249, 0.3065, 0.7376, 0.3598, 0.6248, 0.3572, 0.7364, 0.3572, 0.7364, 0.3598, 0.6248, 0.3262, 0.6248, 0.3598, 0.6248, 0.3598, 0.6248, 0.3262, 0.6248, 0.2862, 0.6249, 0.2862, 0.6249, 0.2862, 0.6249, 0.2862, 0.6249, 0.2862, 0.6249, 0.2862, 0.6249, 0.2862, 0.6249, 0.2862, 0.6249, 0.3262, 0.6248, 0.3598, 0.6248, 0.3598, 0.6248, 0.3262, 0.6248, 0.3598, 0.6248, 0.3572, 0.7364, 0.3572, 0.7364, 0.3598, 0.6248, 0.3065, 0.7376, 0.2862, 0.6249, 0.2862, 0.6249, 0.3065, 0.7376, 0.2862, 0.6249, 0.3262, 0.6248, 0.3262, 0.6248, 0.2862, 0.6249, 0.3572, 0.7364, 0.3289, 0.7371, 0.3289, 0.7371, 0.3572, 0.7364, 0.3289, 0.7371, 0.3065, 0.7376, 0.3065, 0.7376, 0.3289, 0.7371, 0.3598, 0.6248, 0.3598, 0.6248, 0.3598, 0.6248, 0.3598, 0.6248, 0.3572, 0.7364, 0.3572, 0.7364, 0.3572, 0.7364, 0.3572, 0.7364, 0.3239, 0.7372, 0.3065, 0.7376, 0.3065, 0.7376, 0.3253, 0.7371, 0.3289, 0.7371, 0.3065, 0.7376, 0.3065, 0.7376, 0.3289, 0.7371, 0.3289, 0.7371, 0.3572, 0.7364, 0.3572, 0.7364, 0.3289, 0.7371, 0.3572, 0.7364, 0.3289, 0.7371, 0.3289, 0.7371, 0.3572, 0.7364, 0.3065, 0.7376, 0.3289, 0.7371, 0.3289, 0.7371, 0.3065, 0.7376, 0.3253, 0.7371, 0.3065, 0.7376, 0.3065, 0.7376, 0.3253, 0.7371, 0.3065, 0.7376, 0.3065, 0.7376, 0.3065, 0.7376, 0.3065, 0.7376, 0.3331, 0.737, 0.3406, 0.7368, 0.3339, 0.7369, 0.3065, 0.7376, 0.3065, 0.7376, 0.3065, 0.7376, 0.3065, 0.7376, 0.3572, 0.7364, 0.3289, 0.7371, 0.3335, 0.7369, 0.3572, 0.7364, 0.3065, 0.7376, 0.3289, 0.7371, 0.3259, 0.7371, 0.3065, 0.7376, 0.3572, 0.7364, 0.3572, 0.7364, 0.3572, 0.7364, 0.3572, 0.7364, 0.3572, 0.7364, 0.3534, 0.7365, 0.3532, 0.7365, 0.3572, 0.7364, 0.3239, 0.7372, 0.3289, 0.7371, 0.3065, 0.7376, 0.3065, 0.7376, 0.3331, 0.737, 0.3289, 0.7371, 0.3572, 0.7364, 0.3572, 0.7364, 0.3572, 0.7364, 0.3335, 0.7369, 0.3407, 0.7368, 0.3534, 0.7365, 0.0, 0.0, 0.0, 0.0, 0.0, 0.0, 0.0, 0.0, 0.3065, 0.7376, 0.3259, 0.7371, 0.3253, 0.7371, 0.3065, 0.7376, 0.0, 0.0, 0.0, 0.0, 0.0, 0.0, 0.0, 0.0, 0.0, 0.0, 0.0, 0.0, 0.0, 0.0, 0.0, 0.0, 0.0, 0.0, 0.0, 0.0, 0.0, 0.0, 0.0, 0.0, 0.3407, 0.7368, 0.3335, 0.7369, 0.3339, 0.7369, 0.3406, 0.7368, 0.3407, 0.7368, 0.3339, 0.7369, 0.3339, 0.7369, 0.3406, 0.7368, 0.3331, 0.737, 0.3572, 0.7364, 0.3532, 0.7365, 0.3534, 0.7365, 0.3572, 0.7364, 0.3572, 0.7364, 0.3532, 0.7365, 0.3534, 0.7365, 0.3407, 0.7368, 0.3406, 0.7368, 0.3532, 0.7365, 0.3572, 0.7364, 0.3572, 0.7364, 0.2935, 0.5159, 0.2928, 0.5158, 0.3586, 0.5174, 0.3586, 0.5174, 0.2806, 0.7382, 0.2821, 0.7382, 0.25, 0.7389, 0.25, 0.7389, 0.3572, 0.7364, 0.3572, 0.7364, 0.3572, 0.7364, 0.3572, 0.7364, 0.3586, 0.5174, 0.3586, 0.5174, 0.3586, 0.5174, 0.3586, 0.5174, 0.3586, 0.5174, 0.3586, 0.5174, 0.3586, 0.5174, 0.3586, 0.5174, 0.3586, 0.5174, 0.3598, 0.6248, 0.3598, 0.6248, 0.3586, 0.5174, 0.3598, 0.6248, 0.3572, 0.7364, 0.3572, 0.7364, 0.3598, 0.6248, 0.3572, 0.7364, 0.3572, 0.7364, 0.3572, 0.7364, 0.3572, 0.7364, 0.25, 0.5149, 0.2935, 0.5159, 0.2928, 0.5158, 0.25, 0.5149, 0.3572, 0.7364, 0.2835, 0.7381, 0.2821, 0.7382, 0.3572, 0.7364, 0.3001, 0.516, 0.2967, 0.5159, 0.3586, 0.5174, 0.3586, 0.5174, 0.2951, 0.7379, 0.2879, 0.738, 0.25, 0.7389, 0.25, 0.7389, 0.3572, 0.7364, 0.2806, 0.7382, 0.2879, 0.738, 0.3572, 0.7364, 0.25, 0.5149, 0.2935, 0.5159, 0.2967, 0.5159, 0.25, 0.5149, 0.3598, 0.6248, 0.3572, 0.7364, 0.3572, 0.7364, 0.3598, 0.6248, 0.3586, 0.5174, 0.3598, 0.6248, 0.3598, 0.6248, 0.3586, 0.5174, 0.2862, 0.6249, 0.2862, 0.6249, 0.2862, 0.6249, 0.2862, 0.6249, 0.3598, 0.6248, 0.3598, 0.6248, 0.3598, 0.6248, 0.3598, 0.6248, 0.3262, 0.6248, 0.3598, 0.6248, 0.3598, 0.6248, 0.3262, 0.6248, 0.2862, 0.6249, 0.3262, 0.6248, 0.3262, 0.6248, 0.2862, 0.6249, 0.3003, 0.516, 0.3002, 0.516, 0.3586, 0.5174, 0.3586, 0.5174, 0.3066, 0.7376, 0.3009, 0.7377, 0.25, 0.7389, 0.25, 0.7389, 0.3586, 0.5174, 0.3598, 0.6248, 0.3598, 0.6248, 0.3586, 0.5174, 0.3598, 0.6248, 0.3572, 0.7364, 0.3572, 0.7364, 0.3598, 0.6248, 0.25, 0.5149, 0.3001, 0.516, 0.3002, 0.516, 0.25, 0.5149, 0.3572, 0.7364, 0.2951, 0.7379, 0.3009, 0.7377, 0.3572, 0.7364])
me_cube.materials.append(mat_material)
me_cube.use_mirror_vertex_groups = False
me_cube.update()

# ---- objects
ob_human = bpy.data.objects.new('Human', me_cube)
ob_light = bpy.data.objects.new('Light', light_light)
ob_camera = bpy.data.objects.new('Camera', cam_camera)

# ---- transforms, parenting, visibility, modifiers, constraints
ob_human.location = (-0.1076, -0.385, 0.03866)
ob_human.lock_rotations_4d = False
ob_human.empty_display_type = 'ARROWS'
ob_human.lineart.crease_threshold = 0.0
_m = ob_human.modifiers.new('Mirror', 'MIRROR')
_m.use_clip = True
ob_light.location = (4.076, 1.005, 5.904)
ob_light.rotation_euler = (0.6503, 0.05522, 1.866)
ob_light.lock_rotations_4d = False
ob_light.empty_display_type = 'ARROWS'
ob_light.color = (0.0, 0.0, 0.0, 0.0)
ob_light.lineart.crease_threshold = 0.0
ob_camera.location = (7.359, -6.926, 4.958)
ob_camera.rotation_euler = (1.109, 0.0, 0.8149)
ob_camera.lock_rotations_4d = False
ob_camera.empty_display_type = 'ARROWS'
ob_camera.color = (0.0, 0.0, 0.0, 0.0)
ob_camera.display_type = 'WIRE'
ob_camera.lineart.crease_threshold = 0.0

# ---- collection membership
col_collection.objects.link(ob_human)
col_collection.objects.link(ob_light)
col_collection.objects.link(ob_camera)

# ---- scene / render settings (as saved in the file)
scene.camera = ob_camera
scene.frame_start = 1; scene.frame_end = 250; scene.frame_set(0)
scene.render.engine = 'BLENDER_EEVEE_NEXT'
scene.cycles.sampling_pattern = 'TABULATED_SOBOL'
scene.cycles.use_light_tree = False
scene.view_settings.view_transform = 'Filmic'
bpy.context.view_layer.update()
